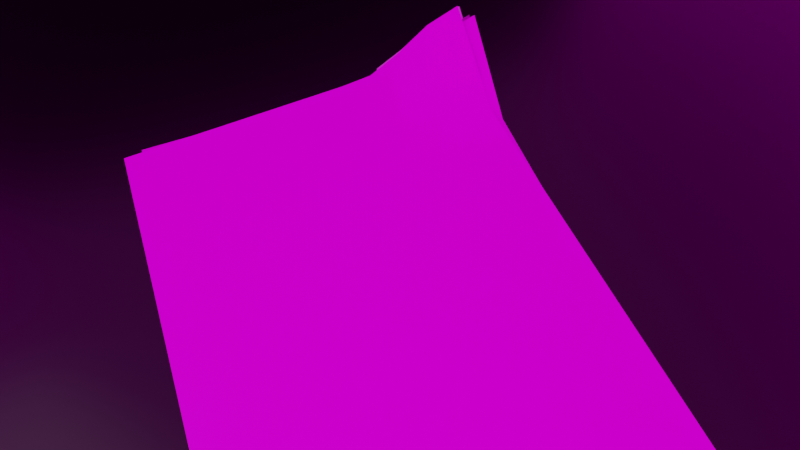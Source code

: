 # Source: untitled.blend  (saved by Blender 2.92.15; exported with 4.5.12 LTS)
import bpy
from mathutils import Matrix  # noqa: F401  (used for matrix-valued properties, if any)

bpy.ops.wm.read_factory_settings(use_empty=True)
scene = bpy.context.scene
scene.name = 'Scene'

# ---- collections
col_collection = bpy.data.collections.new('Collection'); scene.collection.children.link(col_collection)

# ---- images (referenced by path relative to the original .blend; pixels are not part of the script)
import os
ASSET_DIR = os.environ.get("B2B_ASSET_DIR", "")  # directory of the original .blend (textures are referenced by path, not embedded)
HERE = os.path.dirname(os.path.abspath(__file__))  # packed textures are extracted next to this script under _unpacked/

def load_image(name, relpath, width, height, colorspace="sRGB"):
    """Load a texture the original file referenced (path relative to the .blend, or extracted next to this script)."""
    p = next((c for c in (os.path.join(HERE, relpath), os.path.join(ASSET_DIR, relpath)) if relpath and os.path.exists(c)), "")
    if p:
        img = bpy.data.images.load(p, check_existing=True)
        img.name = name
    else:  # same state as the original file: an image datablock whose file is absent (Cycles renders it pink)
        img = bpy.data.images.new(name, width, height)
        img.source = "FILE"
        img.filepath = "//" + (relpath or name)
    img.colorspace_settings.name = colorspace
    return img
img_texture_png = load_image('texture.png', 'texture.png', 1024, 1024, 'sRGB')
img_storage_room_novoselci_16k_hdr = load_image('Storage-Room-Novoselci-16K.hdr', 'Storage-Room-Novoselci-16K.hdr', 1024, 1024, 'Linear Rec.709')

# ---- materials (node trees are filled in below, after node groups)
mat_paper = bpy.data.materials.new('paper')
mat_paper.use_transparent_shadow = False
mat_material_001 = bpy.data.materials.new('Material.001')
mat_material_001.use_backface_culling = True
mat_material_001.use_transparent_shadow = False
mat_material_001.use_raytrace_refraction = True
mat_material_001.use_screen_refraction = True
mat_material_001.thickness_mode = 'SLAB'

# ---- material node trees
mat_paper.use_nodes = True; mat_paper.node_tree.nodes.clear()
_N = mat_paper.node_tree.nodes; _L = mat_paper.node_tree.links
n0 = _N.new('ShaderNodeBsdfPrincipled'); n0.name = 'Principled BSDF'; n0.location = (42, 300)
n0.distribution = 'GGX'
n0.subsurface_method = 'BURLEY'
n0.inputs[2].default_value = 0.3955
n0.inputs[3].default_value = 1.45
n0.inputs[13].default_value = 0.07727
n0.inputs[27].default_value = (0.0, 0.0, 0.0, 1.0)
n0.inputs[28].default_value = 1.0
n1 = _N.new('ShaderNodeOutputMaterial'); n1.name = 'Material Output'; n1.location = (332, 300)
n2 = _N.new('ShaderNodeTexImage'); n2.name = 'Image Texture'; n2.location = (-548, 199)
n2.image = img_texture_png
_L.new(n0.outputs[0], n1.inputs[0])
_L.new(n2.outputs[0], n0.inputs[0])
_L.new(n2.outputs[1], n0.inputs[4])
n1.is_active_output = True
mat_material_001.use_nodes = True; mat_material_001.node_tree.nodes.clear()
_N = mat_material_001.node_tree.nodes; _L = mat_material_001.node_tree.links
n0 = _N.new('ShaderNodeBsdfPrincipled'); n0.name = 'Principled BSDF'; n0.location = (10, 300)
n0.distribution = 'GGX'
n0.subsurface_method = 'BURLEY'
n0.inputs[0].default_value = (0.0, 0.0, 0.0, 1.0)
n0.inputs[2].default_value = 0.2794
n0.inputs[3].default_value = 1.45
n0.inputs[13].default_value = 0.4191
n0.inputs[27].default_value = (0.0, 0.0, 0.0, 1.0)
n0.inputs[28].default_value = 1.0
n1 = _N.new('ShaderNodeOutputMaterial'); n1.name = 'Material Output'; n1.location = (300, 300)
_L.new(n0.outputs[0], n1.inputs[0])
n1.is_active_output = True

# ---- world
world_world = bpy.data.worlds.new('World'); scene.world = world_world
world_world.use_nodes = True; world_world.node_tree.nodes.clear()
_N = world_world.node_tree.nodes; _L = world_world.node_tree.links
n0 = _N.new('ShaderNodeOutputWorld'); n0.name = 'World Output'; n0.location = (300, 300)
n1 = _N.new('ShaderNodeTexEnvironment'); n1.name = 'Environment Texture'; n1.location = (-280, 271)
n1.image = img_storage_room_novoselci_16k_hdr
_L.new(n1.outputs[0], n0.inputs[0])
n0.is_active_output = True
world_world.color = (0.05088, 0.05088, 0.05088)
world_world.use_sun_shadow = False
world_world.sun_shadow_jitter_overblur = 0.0

# ---- cameras
cam_camera = bpy.data.cameras.new('Camera')
cam_camera.clip_end = 100.0
cam_camera.lens = 22.0
cam_camera.ortho_scale = 7.314

# ---- lights
light_area = bpy.data.lights.new('Area', 'AREA')
light_area.transmission_factor = 0.0
light_area.energy = 7.854
light_area.shadow_soft_size = 1.0
light_area.shadow_maximum_resolution = 0.006
light_area.use_absolute_resolution = True
light_area.size = 1.0
light_area.size_y = 1.0
light_area_001 = bpy.data.lights.new('Area.001', 'AREA')
light_area_001.transmission_factor = 0.0
light_area_001.energy = 7.854
light_area_001.shadow_soft_size = 1.0
light_area_001.shadow_maximum_resolution = 0.006
light_area_001.use_absolute_resolution = True
light_area_001.size = 1.0
light_area_001.size_y = 1.0

# ---- meshes
me_plane_002 = bpy.data.meshes.new('Plane.002')
me_plane_002.from_pydata([(-1.0, -1.0, 0.0), (1.0, -1.0, 0.0), (-1.0, 1.0, 0.0), (1.0, 1.0, 0.3253), (-1.0, 0.8182, 0.0), (-1.0, 0.6364, 0.0), (-1.0, 0.4545, 0.0), (-1.0, 0.2727, 0.0), (-1.0, 0.09091, 0.0), (-1.0, -0.09091, 0.0), (-1.0, -0.2727, 0.0), (-1.0, -0.4545, 0.0), (-1.0, -0.6364, 0.0), (-1.0, -0.8182, 0.0), (-0.8182, -1.0, 0.0), (-0.6364, -1.0, 0.0), (-0.4545, -1.0, 0.0), (-0.2727, -1.0, 0.0), (-0.09091, -1.0, 0.0), (0.09091, -1.0, 0.0), (0.2727, -1.0, 0.0), (0.4545, -1.0, 0.0), (0.6364, -1.0, 0.0), (0.8182, -1.0, 0.0), (1.0, -0.8182, 0.0), (1.0, -0.6364, 0.0), (1.0, -0.4545, 0.0), (1.0, -0.2727, 0.0), (1.0, -0.09091, 0.0), (1.0, 0.09091, 0.0), (1.0, 0.2727, 0.0), (1.0, 0.4545, 0.0), (1.0, 0.6364, 1.986e-05), (1.0, 0.8182, 0.1638), (0.8182, 1.0, 0.258), (0.6364, 1.0, 0.1213), (0.4545, 1.0, 0.01325), (0.2727, 1.0, 0.0), (0.09091, 1.0, 0.0), (-0.09091, 1.0, 0.0), (-0.2727, 1.0, 0.0), (-0.4545, 1.0, 0.0), (-0.6364, 1.0, 0.0), (-0.8182, 1.0, 0.0), (-0.8182, -0.8182, 0.0), (-0.8182, -0.6364, 0.0), (-0.8182, -0.4545, 0.0), (-0.8182, -0.2727, 0.0), (-0.8182, -0.09091, 0.0), (-0.8182, 0.09091, 0.0), (-0.8182, 0.2727, 0.0), (-0.8182, 0.4545, 0.0), (-0.8182, 0.6364, 0.0), (-0.8182, 0.8182, 0.0), (-0.6364, -0.8182, 0.0), (-0.6364, -0.6364, 0.0), (-0.6364, -0.4545, 0.0), (-0.6364, -0.2727, 0.0), (-0.6364, -0.09091, 0.0), (-0.6364, 0.09091, 0.0), (-0.6364, 0.2727, 0.0), (-0.6364, 0.4545, 0.0), (-0.6364, 0.6364, 0.0), (-0.6364, 0.8182, 0.0), (-0.4545, -0.8182, 0.0), (-0.4545, -0.6364, 0.0), (-0.4545, -0.4545, 0.0), (-0.4545, -0.2727, 0.0), (-0.4545, -0.09091, 0.0), (-0.4545, 0.09091, 0.0), (-0.4545, 0.2727, 0.0), (-0.4545, 0.4545, 0.0), (-0.4545, 0.6364, 0.0), (-0.4545, 0.8182, 0.0), (-0.2727, -0.8182, 0.0), (-0.2727, -0.6364, 0.0), (-0.2727, -0.4545, 0.0), (-0.2727, -0.2727, 0.0), (-0.2727, -0.09091, 0.0), (-0.2727, 0.09091, 0.0), (-0.2727, 0.2727, 0.0), (-0.2727, 0.4545, 0.0), (-0.2727, 0.6364, 0.0), (-0.2727, 0.8182, 0.0), (-0.09091, -0.8182, 0.0), (-0.09091, -0.6364, 0.0), (-0.09091, -0.4545, 0.0), (-0.09091, -0.2727, 0.0), (-0.09091, -0.09091, 0.0), (-0.09091, 0.09091, 0.0), (-0.09091, 0.2727, 0.0), (-0.09091, 0.4545, 0.0), (-0.09091, 0.6364, 0.0), (-0.09091, 0.8182, 0.0), (0.09091, -0.8182, 0.0), (0.09091, -0.6364, 0.0), (0.09091, -0.4545, 0.0), (0.09091, -0.2727, 0.0), (0.09091, -0.09091, 0.0), (0.09091, 0.09091, 0.0), (0.09091, 0.2727, 0.0), (0.09091, 0.4545, 0.0), (0.09091, 0.6364, 0.0), (0.09091, 0.8182, 0.0), (0.2727, -0.8182, 0.0), (0.2727, -0.6364, 0.0), (0.2727, -0.4545, 0.0), (0.2727, -0.2727, 0.0), (0.2727, -0.09091, 0.0), (0.2727, 0.09091, 0.0), (0.2727, 0.2727, 0.0), (0.2727, 0.4545, 0.0), (0.2727, 0.6364, 0.0), (0.2727, 0.8182, 0.0), (0.4545, -0.8182, 0.0), (0.4545, -0.6364, 0.0), (0.4545, -0.4545, 0.0), (0.4545, -0.2727, 0.0), (0.4545, -0.09091, 0.0), (0.4545, 0.09091, 0.0), (0.4545, 0.2727, 0.0), (0.4545, 0.4545, 0.0), (0.4545, 0.6364, 0.0), (0.4545, 0.8182, 0.0), (0.6364, -0.8182, 0.0), (0.6364, -0.6364, 0.0), (0.6364, -0.4545, 0.0), (0.6364, -0.2727, 0.0), (0.6364, -0.09091, 0.0), (0.6364, 0.09091, 0.0), (0.6364, 0.2727, 0.0), (0.6364, 0.4545, 0.0), (0.6364, 0.6364, 0.0), (0.6364, 0.8182, 0.04421), (0.8182, -0.8182, 0.0), (0.8182, -0.6364, 0.0), (0.8182, -0.4545, 0.0), (0.8182, -0.2727, 0.0), (0.8182, -0.09091, 0.0), (0.8182, 0.09091, 0.0), (0.8182, 0.2727, 0.0), (0.8182, 0.4545, 0.0), (0.8182, 0.6364, 0.0), (0.8182, 0.8182, 0.1252)], [], [(143, 33, 3, 34), (4, 53, 43, 2), (53, 63, 42, 43), (63, 73, 41, 42), (73, 83, 40, 41), (83, 93, 39, 40), (93, 103, 38, 39), (103, 113, 37, 38), (113, 123, 36, 37), (123, 133, 35, 36), (133, 143, 34, 35), (0, 14, 44, 13), (13, 44, 45, 12), (12, 45, 46, 11), (11, 46, 47, 10), (10, 47, 48, 9), (9, 48, 49, 8), (8, 49, 50, 7), (7, 50, 51, 6), (6, 51, 52, 5), (5, 52, 53, 4), (14, 15, 54, 44), (44, 54, 55, 45), (45, 55, 56, 46), (46, 56, 57, 47), (47, 57, 58, 48), (48, 58, 59, 49), (49, 59, 60, 50), (50, 60, 61, 51), (51, 61, 62, 52), (52, 62, 63, 53), (15, 16, 64, 54), (54, 64, 65, 55), (55, 65, 66, 56), (56, 66, 67, 57), (57, 67, 68, 58), (58, 68, 69, 59), (59, 69, 70, 60), (60, 70, 71, 61), (61, 71, 72, 62), (62, 72, 73, 63), (16, 17, 74, 64), (64, 74, 75, 65), (65, 75, 76, 66), (66, 76, 77, 67), (67, 77, 78, 68), (68, 78, 79, 69), (69, 79, 80, 70), (70, 80, 81, 71), (71, 81, 82, 72), (72, 82, 83, 73), (17, 18, 84, 74), (74, 84, 85, 75), (75, 85, 86, 76), (76, 86, 87, 77), (77, 87, 88, 78), (78, 88, 89, 79), (79, 89, 90, 80), (80, 90, 91, 81), (81, 91, 92, 82), (82, 92, 93, 83), (18, 19, 94, 84), (84, 94, 95, 85), (85, 95, 96, 86), (86, 96, 97, 87), (87, 97, 98, 88), (88, 98, 99, 89), (89, 99, 100, 90), (90, 100, 101, 91), (91, 101, 102, 92), (92, 102, 103, 93), (19, 20, 104, 94), (94, 104, 105, 95), (95, 105, 106, 96), (96, 106, 107, 97), (97, 107, 108, 98), (98, 108, 109, 99), (99, 109, 110, 100), (100, 110, 111, 101), (101, 111, 112, 102), (102, 112, 113, 103), (20, 21, 114, 104), (104, 114, 115, 105), (105, 115, 116, 106), (106, 116, 117, 107), (107, 117, 118, 108), (108, 118, 119, 109), (109, 119, 120, 110), (110, 120, 121, 111), (111, 121, 122, 112), (112, 122, 123, 113), (21, 22, 124, 114), (114, 124, 125, 115), (115, 125, 126, 116), (116, 126, 127, 117), (117, 127, 128, 118), (118, 128, 129, 119), (119, 129, 130, 120), (120, 130, 131, 121), (121, 131, 132, 122), (122, 132, 133, 123), (22, 23, 134, 124), (124, 134, 135, 125), (125, 135, 136, 126), (126, 136, 137, 127), (127, 137, 138, 128), (128, 138, 139, 129), (129, 139, 140, 130), (130, 140, 141, 131), (131, 141, 142, 132), (132, 142, 143, 133), (23, 1, 24, 134), (134, 24, 25, 135), (135, 25, 26, 136), (136, 26, 27, 137), (137, 27, 28, 138), (138, 28, 29, 139), (139, 29, 30, 140), (140, 30, 31, 141), (141, 31, 32, 142), (142, 32, 33, 143)])
me_plane_002.polygons.foreach_set('use_smooth', [True] * 121)
_uv = me_plane_002.uv_layers.new(name='UVMap')
_uv.uv.foreach_set('vector', [0.8994, 0.901, 0.9903, 0.9017, 0.9906, 0.9942, 0.8996, 0.9932, -0.007524, 0.8969, 0.08309, 0.8972, 0.08247, 0.988, -0.008143, 0.9877, 0.08309, 0.8972, 0.1737, 0.8975, 0.1731, 0.9883, 0.08247, 0.988, 0.1737, 0.8975, 0.2643, 0.8977, 0.2637, 0.9886, 0.1731, 0.9883, 0.2643, 0.8977, 0.3549, 0.898, 0.3543, 0.9889, 0.2637, 0.9886, 0.3549, 0.898, 0.4456, 0.8983, 0.4449, 0.9892, 0.3543, 0.9889, 0.4456, 0.8983, 0.5362, 0.8986, 0.5356, 0.9894, 0.4449, 0.9892, 0.5362, 0.8986, 0.6268, 0.8989, 0.6262, 0.9897, 0.5356, 0.9894, 0.6268, 0.8989, 0.7174, 0.8992, 0.7169, 0.9902, 0.6262, 0.9897, 0.7174, 0.8992, 0.8083, 0.8999, 0.8082, 0.9916, 0.7169, 0.9902, 0.8083, 0.8999, 0.8994, 0.901, 0.8996, 0.9932, 0.8082, 0.9916, -0.001338, -0.01159, 0.08928, -0.01131, 0.08866, 0.07954, -0.001957, 0.07926, -0.001957, 0.07926, 0.08866, 0.07954, 0.08804, 0.1704, -0.002576, 0.1701, -0.002576, 0.1701, 0.08804, 0.1704, 0.08742, 0.2612, -0.003194, 0.261, -0.003194, 0.261, 0.08742, 0.2612, 0.0868, 0.3521, -0.003813, 0.3518, -0.003813, 0.3518, 0.0868, 0.3521, 0.08619, 0.4429, -0.004431, 0.4426, -0.004431, 0.4426, 0.08619, 0.4429, 0.08557, 0.5338, -0.00505, 0.5335, -0.00505, 0.5335, 0.08557, 0.5338, 0.08495, 0.6246, -0.005669, 0.6243, -0.005669, 0.6243, 0.08495, 0.6246, 0.08433, 0.7155, -0.006287, 0.7152, -0.006287, 0.7152, 0.08433, 0.7155, 0.08371, 0.8063, -0.006906, 0.806, -0.006906, 0.806, 0.08371, 0.8063, 0.08309, 0.8972, -0.007524, 0.8969, 0.08928, -0.01131, 0.1799, -0.01102, 0.1793, 0.07983, 0.08866, 0.07954, 0.08866, 0.07954, 0.1793, 0.07983, 0.1787, 0.1707, 0.08804, 0.1704, 0.08804, 0.1704, 0.1787, 0.1707, 0.178, 0.2615, 0.08742, 0.2612, 0.08742, 0.2612, 0.178, 0.2615, 0.1774, 0.3524, 0.0868, 0.3521, 0.0868, 0.3521, 0.1774, 0.3524, 0.1768, 0.4432, 0.08619, 0.4429, 0.08619, 0.4429, 0.1768, 0.4432, 0.1762, 0.5341, 0.08557, 0.5338, 0.08557, 0.5338, 0.1762, 0.5341, 0.1756, 0.6249, 0.08495, 0.6246, 0.08495, 0.6246, 0.1756, 0.6249, 0.1749, 0.7158, 0.08433, 0.7155, 0.08433, 0.7155, 0.1749, 0.7158, 0.1743, 0.8066, 0.08371, 0.8063, 0.08371, 0.8063, 0.1743, 0.8066, 0.1737, 0.8975, 0.08309, 0.8972, 0.1799, -0.01102, 0.2705, -0.01074, 0.2699, 0.08011, 0.1793, 0.07983, 0.1793, 0.07983, 0.2699, 0.08011, 0.2693, 0.171, 0.1787, 0.1707, 0.1787, 0.1707, 0.2693, 0.171, 0.2687, 0.2618, 0.178, 0.2615, 0.178, 0.2615, 0.2687, 0.2618, 0.268, 0.3527, 0.1774, 0.3524, 0.1774, 0.3524, 0.268, 0.3527, 0.2674, 0.4435, 0.1768, 0.4432, 0.1768, 0.4432, 0.2674, 0.4435, 0.2668, 0.5344, 0.1762, 0.5341, 0.1762, 0.5341, 0.2668, 0.5344, 0.2662, 0.6252, 0.1756, 0.6249, 0.1756, 0.6249, 0.2662, 0.6252, 0.2656, 0.716, 0.1749, 0.7158, 0.1749, 0.7158, 0.2656, 0.716, 0.2649, 0.8069, 0.1743, 0.8066, 0.1743, 0.8066, 0.2649, 0.8069, 0.2643, 0.8977, 0.1737, 0.8975, 0.2705, -0.01074, 0.3611, -0.01045, 0.3605, 0.0804, 0.2699, 0.08011, 0.2699, 0.08011, 0.3605, 0.0804, 0.3599, 0.1712, 0.2693, 0.171, 0.2693, 0.171, 0.3599, 0.1712, 0.3593, 0.2621, 0.2687, 0.2618, 0.2687, 0.2618, 0.3593, 0.2621, 0.3587, 0.3529, 0.268, 0.3527, 0.268, 0.3527, 0.3587, 0.3529, 0.358, 0.4438, 0.2674, 0.4435, 0.2674, 0.4435, 0.358, 0.4438, 0.3574, 0.5346, 0.2668, 0.5344, 0.2668, 0.5344, 0.3574, 0.5346, 0.3568, 0.6255, 0.2662, 0.6252, 0.2662, 0.6252, 0.3568, 0.6255, 0.3562, 0.7163, 0.2656, 0.716, 0.2656, 0.716, 0.3562, 0.7163, 0.3556, 0.8072, 0.2649, 0.8069, 0.2649, 0.8069, 0.3556, 0.8072, 0.3549, 0.898, 0.2643, 0.8977, 0.3611, -0.01045, 0.4517, -0.01017, 0.4511, 0.08068, 0.3605, 0.0804, 0.3605, 0.0804, 0.4511, 0.08068, 0.4505, 0.1715, 0.3599, 0.1712, 0.3599, 0.1712, 0.4505, 0.1715, 0.4499, 0.2624, 0.3593, 0.2621, 0.3593, 0.2621, 0.4499, 0.2624, 0.4493, 0.3532, 0.3587, 0.3529, 0.3587, 0.3529, 0.4493, 0.3532, 0.4487, 0.4441, 0.358, 0.4438, 0.358, 0.4438, 0.4487, 0.4441, 0.448, 0.5349, 0.3574, 0.5346, 0.3574, 0.5346, 0.448, 0.5349, 0.4474, 0.6258, 0.3568, 0.6255, 0.3568, 0.6255, 0.4474, 0.6258, 0.4468, 0.7166, 0.3562, 0.7163, 0.3562, 0.7163, 0.4468, 0.7166, 0.4462, 0.8075, 0.3556, 0.8072, 0.3556, 0.8072, 0.4462, 0.8075, 0.4456, 0.8983, 0.3549, 0.898, 0.4517, -0.01017, 0.5424, -0.009882, 0.5417, 0.08097, 0.4511, 0.08068, 0.4511, 0.08068, 0.5417, 0.08097, 0.5411, 0.1718, 0.4505, 0.1715, 0.4505, 0.1715, 0.5411, 0.1718, 0.5405, 0.2627, 0.4499, 0.2624, 0.4499, 0.2624, 0.5405, 0.2627, 0.5399, 0.3535, 0.4493, 0.3532, 0.4493, 0.3532, 0.5399, 0.3535, 0.5393, 0.4444, 0.4487, 0.4441, 0.4487, 0.4441, 0.5393, 0.4444, 0.5387, 0.5352, 0.448, 0.5349, 0.448, 0.5349, 0.5387, 0.5352, 0.538, 0.6261, 0.4474, 0.6258, 0.4474, 0.6258, 0.538, 0.6261, 0.5374, 0.7169, 0.4468, 0.7166, 0.4468, 0.7166, 0.5374, 0.7169, 0.5368, 0.8078, 0.4462, 0.8075, 0.4462, 0.8075, 0.5368, 0.8078, 0.5362, 0.8986, 0.4456, 0.8983, 0.5424, -0.009882, 0.633, -0.009597, 0.6324, 0.08125, 0.5417, 0.08097, 0.5417, 0.08097, 0.6324, 0.08125, 0.6317, 0.1721, 0.5411, 0.1718, 0.5411, 0.1718, 0.6317, 0.1721, 0.6311, 0.2629, 0.5405, 0.2627, 0.5405, 0.2627, 0.6311, 0.2629, 0.6305, 0.3538, 0.5399, 0.3535, 0.5399, 0.3535, 0.6305, 0.3538, 0.6299, 0.4446, 0.5393, 0.4444, 0.5393, 0.4444, 0.6299, 0.4446, 0.6293, 0.5355, 0.5387, 0.5352, 0.5387, 0.5352, 0.6293, 0.5355, 0.6287, 0.6263, 0.538, 0.6261, 0.538, 0.6261, 0.6287, 0.6263, 0.628, 0.7172, 0.5374, 0.7169, 0.5374, 0.7169, 0.628, 0.7172, 0.6274, 0.808, 0.5368, 0.8078, 0.5368, 0.8078, 0.6274, 0.808, 0.6268, 0.8989, 0.5362, 0.8986, 0.633, -0.009597, 0.7236, -0.009312, 0.723, 0.08154, 0.6324, 0.08125, 0.6324, 0.08125, 0.723, 0.08154, 0.7224, 0.1724, 0.6317, 0.1721, 0.6317, 0.1721, 0.7224, 0.1724, 0.7217, 0.2632, 0.6311, 0.2629, 0.6311, 0.2629, 0.7217, 0.2632, 0.7211, 0.3541, 0.6305, 0.3538, 0.6305, 0.3538, 0.7211, 0.3541, 0.7205, 0.4449, 0.6299, 0.4446, 0.6299, 0.4446, 0.7205, 0.4449, 0.7199, 0.5358, 0.6293, 0.5355, 0.6293, 0.5355, 0.7199, 0.5358, 0.7193, 0.6266, 0.6287, 0.6263, 0.6287, 0.6263, 0.7193, 0.6266, 0.7186, 0.7175, 0.628, 0.7172, 0.628, 0.7172, 0.7186, 0.7175, 0.718, 0.8083, 0.6274, 0.808, 0.6274, 0.808, 0.718, 0.8083, 0.7174, 0.8992, 0.6268, 0.8989, 0.7236, -0.009312, 0.8142, -0.009027, 0.8136, 0.08182, 0.723, 0.08154, 0.723, 0.08154, 0.8136, 0.08182, 0.813, 0.1727, 0.7224, 0.1724, 0.7224, 0.1724, 0.813, 0.1727, 0.8124, 0.2635, 0.7217, 0.2632, 0.7217, 0.2632, 0.8124, 0.2635, 0.8117, 0.3544, 0.7211, 0.3541, 0.7211, 0.3541, 0.8117, 0.3544, 0.8111, 0.4452, 0.7205, 0.4449, 0.7205, 0.4449, 0.8111, 0.4452, 0.8105, 0.5361, 0.7199, 0.5358, 0.7199, 0.5358, 0.8105, 0.5361, 0.8099, 0.6269, 0.7193, 0.6266, 0.7193, 0.6266, 0.8099, 0.6269, 0.8093, 0.7178, 0.7186, 0.7175, 0.7186, 0.7175, 0.8093, 0.7178, 0.8086, 0.8086, 0.718, 0.8083, 0.718, 0.8083, 0.8086, 0.8086, 0.8083, 0.8999, 0.7174, 0.8992, 0.8142, -0.009027, 0.9048, -0.008742, 0.9042, 0.08211, 0.8136, 0.08182, 0.8136, 0.08182, 0.9042, 0.08211, 0.9036, 0.173, 0.813, 0.1727, 0.813, 0.1727, 0.9036, 0.173, 0.903, 0.2638, 0.8124, 0.2635, 0.8124, 0.2635, 0.903, 0.2638, 0.9024, 0.3547, 0.8117, 0.3544, 0.8117, 0.3544, 0.9024, 0.3547, 0.9017, 0.4455, 0.8111, 0.4452, 0.8111, 0.4452, 0.9017, 0.4455, 0.9011, 0.5363, 0.8105, 0.5361, 0.8105, 0.5361, 0.9011, 0.5363, 0.9005, 0.6272, 0.8099, 0.6269, 0.8099, 0.6269, 0.9005, 0.6272, 0.8999, 0.718, 0.8093, 0.7178, 0.8093, 0.7178, 0.8999, 0.718, 0.8993, 0.8089, 0.8086, 0.8086, 0.8086, 0.8086, 0.8993, 0.8089, 0.8994, 0.901, 0.8083, 0.8999, 0.9048, -0.008742, 0.9954, -0.008457, 0.9948, 0.08239, 0.9042, 0.08211, 0.9042, 0.08211, 0.9948, 0.08239, 0.9942, 0.1732, 0.9036, 0.173, 0.9036, 0.173, 0.9942, 0.1732, 0.9936, 0.2641, 0.903, 0.2638, 0.903, 0.2638, 0.9936, 0.2641, 0.993, 0.3549, 0.9024, 0.3547, 0.9024, 0.3547, 0.993, 0.3549, 0.9924, 0.4458, 0.9017, 0.4455, 0.9017, 0.4455, 0.9924, 0.4458, 0.9917, 0.5366, 0.9011, 0.5363, 0.9011, 0.5363, 0.9917, 0.5366, 0.9911, 0.6275, 0.9005, 0.6272, 0.9005, 0.6272, 0.9911, 0.6275, 0.9905, 0.7183, 0.8999, 0.718, 0.8999, 0.718, 0.9905, 0.7183, 0.9899, 0.8092, 0.8993, 0.8089, 0.8993, 0.8089, 0.9899, 0.8092, 0.9903, 0.9017, 0.8994, 0.901])
me_plane_002.materials.append(mat_paper)
me_plane_002.use_remesh_fix_poles = True
me_plane_002.use_remesh_preserve_attributes = False
me_plane_002.use_mirror_vertex_groups = False
me_plane_002.update()
me_plane_003 = bpy.data.meshes.new('Plane.003')
me_plane_003.from_pydata([(-1.0, -1.0, 0.0), (1.0, -1.0, 0.0), (-1.0, 1.0, 0.0), (1.0, 1.0, 0.3253), (-1.0, 0.8182, 0.0), (-1.0, 0.6364, 0.0), (-1.0, 0.4545, 0.0), (-1.0, 0.2727, 0.0), (-1.0, 0.09091, 0.0), (-1.0, -0.09091, 0.0), (-1.0, -0.2727, 0.0), (-1.0, -0.4545, 0.0), (-1.0, -0.6364, 0.0), (-1.0, -0.8182, 0.0), (-0.8182, -1.0, 0.0), (-0.6364, -1.0, 0.0), (-0.4545, -1.0, 0.0), (-0.2727, -1.0, 0.0), (-0.09091, -1.0, 0.0), (0.09091, -1.0, 0.0), (0.2727, -1.0, 0.0), (0.4545, -1.0, 0.0), (0.6364, -1.0, 0.0), (0.8182, -1.0, 0.0), (1.0, -0.8182, 0.0), (1.0, -0.6364, 0.0), (1.0, -0.4545, 0.0), (1.0, -0.2727, 0.0), (1.0, -0.09091, 0.0), (1.0, 0.09091, 0.0), (1.0, 0.2727, 0.0), (1.0, 0.4545, 0.0), (1.0, 0.6364, 1.986e-05), (1.0, 0.8182, 0.1638), (0.8182, 1.0, 0.258), (0.6364, 1.0, 0.1213), (0.4545, 1.0, 0.01325), (0.2727, 1.0, 0.0), (0.09091, 1.0, 0.0), (-0.09091, 1.0, 0.0), (-0.2727, 1.0, 0.0), (-0.4545, 1.0, 0.0), (-0.6364, 1.0, 0.0), (-0.8182, 1.0, 0.0), (-0.8182, -0.8182, 0.0), (-0.8182, -0.6364, 0.0), (-0.8182, -0.4545, 0.0), (-0.8182, -0.2727, 0.0), (-0.8182, -0.09091, 0.0), (-0.8182, 0.09091, 0.0), (-0.8182, 0.2727, 0.0), (-0.8182, 0.4545, 0.0), (-0.8182, 0.6364, 0.0), (-0.8182, 0.8182, 0.0), (-0.6364, -0.8182, 0.0), (-0.6364, -0.6364, 0.0), (-0.6364, -0.4545, 0.0), (-0.6364, -0.2727, 0.0), (-0.6364, -0.09091, 0.0), (-0.6364, 0.09091, 0.0), (-0.6364, 0.2727, 0.0), (-0.6364, 0.4545, 0.0), (-0.6364, 0.6364, 0.0), (-0.6364, 0.8182, 0.0), (-0.4545, -0.8182, 0.0), (-0.4545, -0.6364, 0.0), (-0.4545, -0.4545, 0.0), (-0.4545, -0.2727, 0.0), (-0.4545, -0.09091, 0.0), (-0.4545, 0.09091, 0.0), (-0.4545, 0.2727, 0.0), (-0.4545, 0.4545, 0.0), (-0.4545, 0.6364, 0.0), (-0.4545, 0.8182, 0.0), (-0.2727, -0.8182, 0.0), (-0.2727, -0.6364, 0.0), (-0.2727, -0.4545, 0.0), (-0.2727, -0.2727, 0.0), (-0.2727, -0.09091, 0.0), (-0.2727, 0.09091, 0.0), (-0.2727, 0.2727, 0.0), (-0.2727, 0.4545, 0.0), (-0.2727, 0.6364, 0.0), (-0.2727, 0.8182, 0.0), (-0.09091, -0.8182, 0.0), (-0.09091, -0.6364, 0.0), (-0.09091, -0.4545, 0.0), (-0.09091, -0.2727, 0.0), (-0.09091, -0.09091, 0.0), (-0.09091, 0.09091, 0.0), (-0.09091, 0.2727, 0.0), (-0.09091, 0.4545, 0.0), (-0.09091, 0.6364, 0.0), (-0.09091, 0.8182, 0.0), (0.09091, -0.8182, 0.0), (0.09091, -0.6364, 0.0), (0.09091, -0.4545, 0.0), (0.09091, -0.2727, 0.0), (0.09091, -0.09091, 0.0), (0.09091, 0.09091, 0.0), (0.09091, 0.2727, 0.0), (0.09091, 0.4545, 0.0), (0.09091, 0.6364, 0.0), (0.09091, 0.8182, 0.0), (0.2727, -0.8182, 0.0), (0.2727, -0.6364, 0.0), (0.2727, -0.4545, 0.0), (0.2727, -0.2727, 0.0), (0.2727, -0.09091, 0.0), (0.2727, 0.09091, 0.0), (0.2727, 0.2727, 0.0), (0.2727, 0.4545, 0.0), (0.2727, 0.6364, 0.0), (0.2727, 0.8182, 0.0), (0.4545, -0.8182, 0.0), (0.4545, -0.6364, 0.0), (0.4545, -0.4545, 0.0), (0.4545, -0.2727, 0.0), (0.4545, -0.09091, 0.0), (0.4545, 0.09091, 0.0), (0.4545, 0.2727, 0.0), (0.4545, 0.4545, 0.0), (0.4545, 0.6364, 0.0), (0.4545, 0.8182, 0.0), (0.6364, -0.8182, 0.0), (0.6364, -0.6364, 0.0), (0.6364, -0.4545, 0.0), (0.6364, -0.2727, 0.0), (0.6364, -0.09091, 0.0), (0.6364, 0.09091, 0.0), (0.6364, 0.2727, 0.0), (0.6364, 0.4545, 0.0), (0.6364, 0.6364, 0.0), (0.6364, 0.8182, 0.04421), (0.8182, -0.8182, 0.0), (0.8182, -0.6364, 0.0), (0.8182, -0.4545, 0.0), (0.8182, -0.2727, 0.0), (0.8182, -0.09091, 0.0), (0.8182, 0.09091, 0.0), (0.8182, 0.2727, 0.0), (0.8182, 0.4545, 0.0), (0.8182, 0.6364, 0.0), (0.8182, 0.8182, 0.1252)], [], [(143, 33, 3, 34), (4, 53, 43, 2), (53, 63, 42, 43), (63, 73, 41, 42), (73, 83, 40, 41), (83, 93, 39, 40), (93, 103, 38, 39), (103, 113, 37, 38), (113, 123, 36, 37), (123, 133, 35, 36), (133, 143, 34, 35), (0, 14, 44, 13), (13, 44, 45, 12), (12, 45, 46, 11), (11, 46, 47, 10), (10, 47, 48, 9), (9, 48, 49, 8), (8, 49, 50, 7), (7, 50, 51, 6), (6, 51, 52, 5), (5, 52, 53, 4), (14, 15, 54, 44), (44, 54, 55, 45), (45, 55, 56, 46), (46, 56, 57, 47), (47, 57, 58, 48), (48, 58, 59, 49), (49, 59, 60, 50), (50, 60, 61, 51), (51, 61, 62, 52), (52, 62, 63, 53), (15, 16, 64, 54), (54, 64, 65, 55), (55, 65, 66, 56), (56, 66, 67, 57), (57, 67, 68, 58), (58, 68, 69, 59), (59, 69, 70, 60), (60, 70, 71, 61), (61, 71, 72, 62), (62, 72, 73, 63), (16, 17, 74, 64), (64, 74, 75, 65), (65, 75, 76, 66), (66, 76, 77, 67), (67, 77, 78, 68), (68, 78, 79, 69), (69, 79, 80, 70), (70, 80, 81, 71), (71, 81, 82, 72), (72, 82, 83, 73), (17, 18, 84, 74), (74, 84, 85, 75), (75, 85, 86, 76), (76, 86, 87, 77), (77, 87, 88, 78), (78, 88, 89, 79), (79, 89, 90, 80), (80, 90, 91, 81), (81, 91, 92, 82), (82, 92, 93, 83), (18, 19, 94, 84), (84, 94, 95, 85), (85, 95, 96, 86), (86, 96, 97, 87), (87, 97, 98, 88), (88, 98, 99, 89), (89, 99, 100, 90), (90, 100, 101, 91), (91, 101, 102, 92), (92, 102, 103, 93), (19, 20, 104, 94), (94, 104, 105, 95), (95, 105, 106, 96), (96, 106, 107, 97), (97, 107, 108, 98), (98, 108, 109, 99), (99, 109, 110, 100), (100, 110, 111, 101), (101, 111, 112, 102), (102, 112, 113, 103), (20, 21, 114, 104), (104, 114, 115, 105), (105, 115, 116, 106), (106, 116, 117, 107), (107, 117, 118, 108), (108, 118, 119, 109), (109, 119, 120, 110), (110, 120, 121, 111), (111, 121, 122, 112), (112, 122, 123, 113), (21, 22, 124, 114), (114, 124, 125, 115), (115, 125, 126, 116), (116, 126, 127, 117), (117, 127, 128, 118), (118, 128, 129, 119), (119, 129, 130, 120), (120, 130, 131, 121), (121, 131, 132, 122), (122, 132, 133, 123), (22, 23, 134, 124), (124, 134, 135, 125), (125, 135, 136, 126), (126, 136, 137, 127), (127, 137, 138, 128), (128, 138, 139, 129), (129, 139, 140, 130), (130, 140, 141, 131), (131, 141, 142, 132), (132, 142, 143, 133), (23, 1, 24, 134), (134, 24, 25, 135), (135, 25, 26, 136), (136, 26, 27, 137), (137, 27, 28, 138), (138, 28, 29, 139), (139, 29, 30, 140), (140, 30, 31, 141), (141, 31, 32, 142), (142, 32, 33, 143)])
me_plane_003.polygons.foreach_set('use_smooth', [True] * 121)
_uv = me_plane_003.uv_layers.new(name='UVMap')
_uv.uv.foreach_set('vector', [0.9091, 0.9091, 1.0, 0.9091, 1.0, 1.0, 0.9091, 1.0, 0.0, 0.9091, 0.09091, 0.9091, 0.09091, 1.0, 0.0, 1.0, 0.09091, 0.9091, 0.1818, 0.9091, 0.1818, 1.0, 0.09091, 1.0, 0.1818, 0.9091, 0.2727, 0.9091, 0.2727, 1.0, 0.1818, 1.0, 0.2727, 0.9091, 0.3636, 0.9091, 0.3636, 1.0, 0.2727, 1.0, 0.3636, 0.9091, 0.4545, 0.9091, 0.4545, 1.0, 0.3636, 1.0, 0.4545, 0.9091, 0.5455, 0.9091, 0.5455, 1.0, 0.4545, 1.0, 0.5455, 0.9091, 0.6364, 0.9091, 0.6364, 1.0, 0.5455, 1.0, 0.6364, 0.9091, 0.7273, 0.9091, 0.7273, 1.0, 0.6364, 1.0, 0.7273, 0.9091, 0.8182, 0.9091, 0.8182, 1.0, 0.7273, 1.0, 0.8182, 0.9091, 0.9091, 0.9091, 0.9091, 1.0, 0.8182, 1.0, 0.0, 0.0, 0.09091, 0.0, 0.09091, 0.09091, 0.0, 0.09091, 0.0, 0.09091, 0.09091, 0.09091, 0.09091, 0.1818, 0.0, 0.1818, 0.0, 0.1818, 0.09091, 0.1818, 0.09091, 0.2727, 0.0, 0.2727, 0.0, 0.2727, 0.09091, 0.2727, 0.09091, 0.3636, 0.0, 0.3636, 0.0, 0.3636, 0.09091, 0.3636, 0.09091, 0.4545, 0.0, 0.4545, 0.0, 0.4545, 0.09091, 0.4545, 0.09091, 0.5455, 0.0, 0.5455, 0.0, 0.5455, 0.09091, 0.5455, 0.09091, 0.6364, 0.0, 0.6364, 0.0, 0.6364, 0.09091, 0.6364, 0.09091, 0.7273, 0.0, 0.7273, 0.0, 0.7273, 0.09091, 0.7273, 0.09091, 0.8182, 0.0, 0.8182, 0.0, 0.8182, 0.09091, 0.8182, 0.09091, 0.9091, 0.0, 0.9091, 0.09091, 0.0, 0.1818, 0.0, 0.1818, 0.09091, 0.09091, 0.09091, 0.09091, 0.09091, 0.1818, 0.09091, 0.1818, 0.1818, 0.09091, 0.1818, 0.09091, 0.1818, 0.1818, 0.1818, 0.1818, 0.2727, 0.09091, 0.2727, 0.09091, 0.2727, 0.1818, 0.2727, 0.1818, 0.3636, 0.09091, 0.3636, 0.09091, 0.3636, 0.1818, 0.3636, 0.1818, 0.4545, 0.09091, 0.4545, 0.09091, 0.4545, 0.1818, 0.4545, 0.1818, 0.5455, 0.09091, 0.5455, 0.09091, 0.5455, 0.1818, 0.5455, 0.1818, 0.6364, 0.09091, 0.6364, 0.09091, 0.6364, 0.1818, 0.6364, 0.1818, 0.7273, 0.09091, 0.7273, 0.09091, 0.7273, 0.1818, 0.7273, 0.1818, 0.8182, 0.09091, 0.8182, 0.09091, 0.8182, 0.1818, 0.8182, 0.1818, 0.9091, 0.09091, 0.9091, 0.1818, 0.0, 0.2727, 0.0, 0.2727, 0.09091, 0.1818, 0.09091, 0.1818, 0.09091, 0.2727, 0.09091, 0.2727, 0.1818, 0.1818, 0.1818, 0.1818, 0.1818, 0.2727, 0.1818, 0.2727, 0.2727, 0.1818, 0.2727, 0.1818, 0.2727, 0.2727, 0.2727, 0.2727, 0.3636, 0.1818, 0.3636, 0.1818, 0.3636, 0.2727, 0.3636, 0.2727, 0.4545, 0.1818, 0.4545, 0.1818, 0.4545, 0.2727, 0.4545, 0.2727, 0.5455, 0.1818, 0.5455, 0.1818, 0.5455, 0.2727, 0.5455, 0.2727, 0.6364, 0.1818, 0.6364, 0.1818, 0.6364, 0.2727, 0.6364, 0.2727, 0.7273, 0.1818, 0.7273, 0.1818, 0.7273, 0.2727, 0.7273, 0.2727, 0.8182, 0.1818, 0.8182, 0.1818, 0.8182, 0.2727, 0.8182, 0.2727, 0.9091, 0.1818, 0.9091, 0.2727, 0.0, 0.3636, 0.0, 0.3636, 0.09091, 0.2727, 0.09091, 0.2727, 0.09091, 0.3636, 0.09091, 0.3636, 0.1818, 0.2727, 0.1818, 0.2727, 0.1818, 0.3636, 0.1818, 0.3636, 0.2727, 0.2727, 0.2727, 0.2727, 0.2727, 0.3636, 0.2727, 0.3636, 0.3636, 0.2727, 0.3636, 0.2727, 0.3636, 0.3636, 0.3636, 0.3636, 0.4545, 0.2727, 0.4545, 0.2727, 0.4545, 0.3636, 0.4545, 0.3636, 0.5455, 0.2727, 0.5455, 0.2727, 0.5455, 0.3636, 0.5455, 0.3636, 0.6364, 0.2727, 0.6364, 0.2727, 0.6364, 0.3636, 0.6364, 0.3636, 0.7273, 0.2727, 0.7273, 0.2727, 0.7273, 0.3636, 0.7273, 0.3636, 0.8182, 0.2727, 0.8182, 0.2727, 0.8182, 0.3636, 0.8182, 0.3636, 0.9091, 0.2727, 0.9091, 0.3636, 0.0, 0.4545, 0.0, 0.4545, 0.09091, 0.3636, 0.09091, 0.3636, 0.09091, 0.4545, 0.09091, 0.4545, 0.1818, 0.3636, 0.1818, 0.3636, 0.1818, 0.4545, 0.1818, 0.4545, 0.2727, 0.3636, 0.2727, 0.3636, 0.2727, 0.4545, 0.2727, 0.4545, 0.3636, 0.3636, 0.3636, 0.3636, 0.3636, 0.4545, 0.3636, 0.4545, 0.4545, 0.3636, 0.4545, 0.3636, 0.4545, 0.4545, 0.4545, 0.4545, 0.5455, 0.3636, 0.5455, 0.3636, 0.5455, 0.4545, 0.5455, 0.4545, 0.6364, 0.3636, 0.6364, 0.3636, 0.6364, 0.4545, 0.6364, 0.4545, 0.7273, 0.3636, 0.7273, 0.3636, 0.7273, 0.4545, 0.7273, 0.4545, 0.8182, 0.3636, 0.8182, 0.3636, 0.8182, 0.4545, 0.8182, 0.4545, 0.9091, 0.3636, 0.9091, 0.4545, 0.0, 0.5455, 0.0, 0.5455, 0.09091, 0.4545, 0.09091, 0.4545, 0.09091, 0.5455, 0.09091, 0.5455, 0.1818, 0.4545, 0.1818, 0.4545, 0.1818, 0.5455, 0.1818, 0.5455, 0.2727, 0.4545, 0.2727, 0.4545, 0.2727, 0.5455, 0.2727, 0.5455, 0.3636, 0.4545, 0.3636, 0.4545, 0.3636, 0.5455, 0.3636, 0.5455, 0.4545, 0.4545, 0.4545, 0.4545, 0.4545, 0.5455, 0.4545, 0.5455, 0.5455, 0.4545, 0.5455, 0.4545, 0.5455, 0.5455, 0.5455, 0.5455, 0.6364, 0.4545, 0.6364, 0.4545, 0.6364, 0.5455, 0.6364, 0.5455, 0.7273, 0.4545, 0.7273, 0.4545, 0.7273, 0.5455, 0.7273, 0.5455, 0.8182, 0.4545, 0.8182, 0.4545, 0.8182, 0.5455, 0.8182, 0.5455, 0.9091, 0.4545, 0.9091, 0.5455, 0.0, 0.6364, 0.0, 0.6364, 0.09091, 0.5455, 0.09091, 0.5455, 0.09091, 0.6364, 0.09091, 0.6364, 0.1818, 0.5455, 0.1818, 0.5455, 0.1818, 0.6364, 0.1818, 0.6364, 0.2727, 0.5455, 0.2727, 0.5455, 0.2727, 0.6364, 0.2727, 0.6364, 0.3636, 0.5455, 0.3636, 0.5455, 0.3636, 0.6364, 0.3636, 0.6364, 0.4545, 0.5455, 0.4545, 0.5455, 0.4545, 0.6364, 0.4545, 0.6364, 0.5455, 0.5455, 0.5455, 0.5455, 0.5455, 0.6364, 0.5455, 0.6364, 0.6364, 0.5455, 0.6364, 0.5455, 0.6364, 0.6364, 0.6364, 0.6364, 0.7273, 0.5455, 0.7273, 0.5455, 0.7273, 0.6364, 0.7273, 0.6364, 0.8182, 0.5455, 0.8182, 0.5455, 0.8182, 0.6364, 0.8182, 0.6364, 0.9091, 0.5455, 0.9091, 0.6364, 0.0, 0.7273, 0.0, 0.7273, 0.09091, 0.6364, 0.09091, 0.6364, 0.09091, 0.7273, 0.09091, 0.7273, 0.1818, 0.6364, 0.1818, 0.6364, 0.1818, 0.7273, 0.1818, 0.7273, 0.2727, 0.6364, 0.2727, 0.6364, 0.2727, 0.7273, 0.2727, 0.7273, 0.3636, 0.6364, 0.3636, 0.6364, 0.3636, 0.7273, 0.3636, 0.7273, 0.4545, 0.6364, 0.4545, 0.6364, 0.4545, 0.7273, 0.4545, 0.7273, 0.5455, 0.6364, 0.5455, 0.6364, 0.5455, 0.7273, 0.5455, 0.7273, 0.6364, 0.6364, 0.6364, 0.6364, 0.6364, 0.7273, 0.6364, 0.7273, 0.7273, 0.6364, 0.7273, 0.6364, 0.7273, 0.7273, 0.7273, 0.7273, 0.8182, 0.6364, 0.8182, 0.6364, 0.8182, 0.7273, 0.8182, 0.7273, 0.9091, 0.6364, 0.9091, 0.7273, 0.0, 0.8182, 0.0, 0.8182, 0.09091, 0.7273, 0.09091, 0.7273, 0.09091, 0.8182, 0.09091, 0.8182, 0.1818, 0.7273, 0.1818, 0.7273, 0.1818, 0.8182, 0.1818, 0.8182, 0.2727, 0.7273, 0.2727, 0.7273, 0.2727, 0.8182, 0.2727, 0.8182, 0.3636, 0.7273, 0.3636, 0.7273, 0.3636, 0.8182, 0.3636, 0.8182, 0.4545, 0.7273, 0.4545, 0.7273, 0.4545, 0.8182, 0.4545, 0.8182, 0.5455, 0.7273, 0.5455, 0.7273, 0.5455, 0.8182, 0.5455, 0.8182, 0.6364, 0.7273, 0.6364, 0.7273, 0.6364, 0.8182, 0.6364, 0.8182, 0.7273, 0.7273, 0.7273, 0.7273, 0.7273, 0.8182, 0.7273, 0.8182, 0.8182, 0.7273, 0.8182, 0.7273, 0.8182, 0.8182, 0.8182, 0.8182, 0.9091, 0.7273, 0.9091, 0.8182, 0.0, 0.9091, 0.0, 0.9091, 0.09091, 0.8182, 0.09091, 0.8182, 0.09091, 0.9091, 0.09091, 0.9091, 0.1818, 0.8182, 0.1818, 0.8182, 0.1818, 0.9091, 0.1818, 0.9091, 0.2727, 0.8182, 0.2727, 0.8182, 0.2727, 0.9091, 0.2727, 0.9091, 0.3636, 0.8182, 0.3636, 0.8182, 0.3636, 0.9091, 0.3636, 0.9091, 0.4545, 0.8182, 0.4545, 0.8182, 0.4545, 0.9091, 0.4545, 0.9091, 0.5455, 0.8182, 0.5455, 0.8182, 0.5455, 0.9091, 0.5455, 0.9091, 0.6364, 0.8182, 0.6364, 0.8182, 0.6364, 0.9091, 0.6364, 0.9091, 0.7273, 0.8182, 0.7273, 0.8182, 0.7273, 0.9091, 0.7273, 0.9091, 0.8182, 0.8182, 0.8182, 0.8182, 0.8182, 0.9091, 0.8182, 0.9091, 0.9091, 0.8182, 0.9091, 0.9091, 0.0, 1.0, 0.0, 1.0, 0.09091, 0.9091, 0.09091, 0.9091, 0.09091, 1.0, 0.09091, 1.0, 0.1818, 0.9091, 0.1818, 0.9091, 0.1818, 1.0, 0.1818, 1.0, 0.2727, 0.9091, 0.2727, 0.9091, 0.2727, 1.0, 0.2727, 1.0, 0.3636, 0.9091, 0.3636, 0.9091, 0.3636, 1.0, 0.3636, 1.0, 0.4545, 0.9091, 0.4545, 0.9091, 0.4545, 1.0, 0.4545, 1.0, 0.5455, 0.9091, 0.5455, 0.9091, 0.5455, 1.0, 0.5455, 1.0, 0.6364, 0.9091, 0.6364, 0.9091, 0.6364, 1.0, 0.6364, 1.0, 0.7273, 0.9091, 0.7273, 0.9091, 0.7273, 1.0, 0.7273, 1.0, 0.8182, 0.9091, 0.8182, 0.9091, 0.8182, 1.0, 0.8182, 1.0, 0.9091, 0.9091, 0.9091])
me_plane_003.use_remesh_fix_poles = True
me_plane_003.use_remesh_preserve_attributes = False
me_plane_003.use_mirror_vertex_groups = False
me_plane_003.update()
me_plane_004 = bpy.data.meshes.new('Plane.004')
me_plane_004.from_pydata([(-1.0, -1.0, 0.0), (1.0, -1.0, 0.0), (-1.0, 1.0, 0.0), (1.0, 1.0, 0.3253), (-1.0, 0.8182, 0.0), (-1.0, 0.6364, 0.0), (-1.0, 0.4545, 0.0), (-1.0, 0.2727, 0.0), (-1.0, 0.09091, 0.0), (-1.0, -0.09091, 0.0), (-1.0, -0.2727, 0.0), (-1.0, -0.4545, 0.0), (-1.0, -0.6364, 0.0), (-1.0, -0.8182, 0.0), (-0.8182, -1.0, 0.0), (-0.6364, -1.0, 0.0), (-0.4545, -1.0, 0.0), (-0.2727, -1.0, 0.0), (-0.09091, -1.0, 0.0), (0.09091, -1.0, 0.0), (0.2727, -1.0, 0.0), (0.4545, -1.0, 0.0), (0.6364, -1.0, 0.0), (0.8182, -1.0, 0.0), (1.0, -0.8182, 0.0), (1.0, -0.6364, 0.0), (1.0, -0.4545, 0.0), (1.0, -0.2727, 0.0), (1.0, -0.09091, 0.0), (1.0, 0.09091, 0.0), (1.0, 0.2727, 0.0), (1.0, 0.4545, 0.0), (1.0, 0.6364, 1.986e-05), (1.0, 0.8182, 0.1638), (0.8182, 1.0, 0.258), (0.6364, 1.0, 0.1213), (0.4545, 1.0, 0.01325), (0.2727, 1.0, 0.0), (0.09091, 1.0, 0.0), (-0.09091, 1.0, 0.0), (-0.2727, 1.0, 0.0), (-0.4545, 1.0, 0.0), (-0.6364, 1.0, 0.0), (-0.8182, 1.0, 0.0), (-0.8182, -0.8182, 0.0), (-0.8182, -0.6364, 0.0), (-0.8182, -0.4545, 0.0), (-0.8182, -0.2727, 0.0), (-0.8182, -0.09091, 0.0), (-0.8182, 0.09091, 0.0), (-0.8182, 0.2727, 0.0), (-0.8182, 0.4545, 0.0), (-0.8182, 0.6364, 0.0), (-0.8182, 0.8182, 0.0), (-0.6364, -0.8182, 0.0), (-0.6364, -0.6364, 0.0), (-0.6364, -0.4545, 0.0), (-0.6364, -0.2727, 0.0), (-0.6364, -0.09091, 0.0), (-0.6364, 0.09091, 0.0), (-0.6364, 0.2727, 0.0), (-0.6364, 0.4545, 0.0), (-0.6364, 0.6364, 0.0), (-0.6364, 0.8182, 0.0), (-0.4545, -0.8182, 0.0), (-0.4545, -0.6364, 0.0), (-0.4545, -0.4545, 0.0), (-0.4545, -0.2727, 0.0), (-0.4545, -0.09091, 0.0), (-0.4545, 0.09091, 0.0), (-0.4545, 0.2727, 0.0), (-0.4545, 0.4545, 0.0), (-0.4545, 0.6364, 0.0), (-0.4545, 0.8182, 0.0), (-0.2727, -0.8182, 0.0), (-0.2727, -0.6364, 0.0), (-0.2727, -0.4545, 0.0), (-0.2727, -0.2727, 0.0), (-0.2727, -0.09091, 0.0), (-0.2727, 0.09091, 0.0), (-0.2727, 0.2727, 0.0), (-0.2727, 0.4545, 0.0), (-0.2727, 0.6364, 0.0), (-0.2727, 0.8182, 0.0), (-0.09091, -0.8182, 0.0), (-0.09091, -0.6364, 0.0), (-0.09091, -0.4545, 0.0), (-0.09091, -0.2727, 0.0), (-0.09091, -0.09091, 0.0), (-0.09091, 0.09091, 0.0), (-0.09091, 0.2727, 0.0), (-0.09091, 0.4545, 0.0), (-0.09091, 0.6364, 0.0), (-0.09091, 0.8182, 0.0), (0.09091, -0.8182, 0.0), (0.09091, -0.6364, 0.0), (0.09091, -0.4545, 0.0), (0.09091, -0.2727, 0.0), (0.09091, -0.09091, 0.0), (0.09091, 0.09091, 0.0), (0.09091, 0.2727, 0.0), (0.09091, 0.4545, 0.0), (0.09091, 0.6364, 0.0), (0.09091, 0.8182, 0.0), (0.2727, -0.8182, 0.0), (0.2727, -0.6364, 0.0), (0.2727, -0.4545, 0.0), (0.2727, -0.2727, 0.0), (0.2727, -0.09091, 0.0), (0.2727, 0.09091, 0.0), (0.2727, 0.2727, 0.0), (0.2727, 0.4545, 0.0), (0.2727, 0.6364, 0.0), (0.2727, 0.8182, 0.0), (0.4545, -0.8182, 0.0), (0.4545, -0.6364, 0.0), (0.4545, -0.4545, 0.0), (0.4545, -0.2727, 0.0), (0.4545, -0.09091, 0.0), (0.4545, 0.09091, 0.0), (0.4545, 0.2727, 0.0), (0.4545, 0.4545, 0.0), (0.4545, 0.6364, 0.0), (0.4545, 0.8182, 0.0), (0.6364, -0.8182, 0.0), (0.6364, -0.6364, 0.0), (0.6364, -0.4545, 0.0), (0.6364, -0.2727, 0.0), (0.6364, -0.09091, 0.0), (0.6364, 0.09091, 0.0), (0.6364, 0.2727, 0.0), (0.6364, 0.4545, 0.0), (0.6364, 0.6364, 0.0), (0.6364, 0.8182, 0.04421), (0.8182, -0.8182, 0.0), (0.8182, -0.6364, 0.0), (0.8182, -0.4545, 0.0), (0.8182, -0.2727, 0.0), (0.8182, -0.09091, 0.0), (0.8182, 0.09091, 0.0), (0.8182, 0.2727, 0.0), (0.8182, 0.4545, 0.0), (0.8182, 0.6364, 0.0), (0.8182, 0.8182, 0.1252)], [], [(143, 33, 3, 34), (4, 53, 43, 2), (53, 63, 42, 43), (63, 73, 41, 42), (73, 83, 40, 41), (83, 93, 39, 40), (93, 103, 38, 39), (103, 113, 37, 38), (113, 123, 36, 37), (123, 133, 35, 36), (133, 143, 34, 35), (0, 14, 44, 13), (13, 44, 45, 12), (12, 45, 46, 11), (11, 46, 47, 10), (10, 47, 48, 9), (9, 48, 49, 8), (8, 49, 50, 7), (7, 50, 51, 6), (6, 51, 52, 5), (5, 52, 53, 4), (14, 15, 54, 44), (44, 54, 55, 45), (45, 55, 56, 46), (46, 56, 57, 47), (47, 57, 58, 48), (48, 58, 59, 49), (49, 59, 60, 50), (50, 60, 61, 51), (51, 61, 62, 52), (52, 62, 63, 53), (15, 16, 64, 54), (54, 64, 65, 55), (55, 65, 66, 56), (56, 66, 67, 57), (57, 67, 68, 58), (58, 68, 69, 59), (59, 69, 70, 60), (60, 70, 71, 61), (61, 71, 72, 62), (62, 72, 73, 63), (16, 17, 74, 64), (64, 74, 75, 65), (65, 75, 76, 66), (66, 76, 77, 67), (67, 77, 78, 68), (68, 78, 79, 69), (69, 79, 80, 70), (70, 80, 81, 71), (71, 81, 82, 72), (72, 82, 83, 73), (17, 18, 84, 74), (74, 84, 85, 75), (75, 85, 86, 76), (76, 86, 87, 77), (77, 87, 88, 78), (78, 88, 89, 79), (79, 89, 90, 80), (80, 90, 91, 81), (81, 91, 92, 82), (82, 92, 93, 83), (18, 19, 94, 84), (84, 94, 95, 85), (85, 95, 96, 86), (86, 96, 97, 87), (87, 97, 98, 88), (88, 98, 99, 89), (89, 99, 100, 90), (90, 100, 101, 91), (91, 101, 102, 92), (92, 102, 103, 93), (19, 20, 104, 94), (94, 104, 105, 95), (95, 105, 106, 96), (96, 106, 107, 97), (97, 107, 108, 98), (98, 108, 109, 99), (99, 109, 110, 100), (100, 110, 111, 101), (101, 111, 112, 102), (102, 112, 113, 103), (20, 21, 114, 104), (104, 114, 115, 105), (105, 115, 116, 106), (106, 116, 117, 107), (107, 117, 118, 108), (108, 118, 119, 109), (109, 119, 120, 110), (110, 120, 121, 111), (111, 121, 122, 112), (112, 122, 123, 113), (21, 22, 124, 114), (114, 124, 125, 115), (115, 125, 126, 116), (116, 126, 127, 117), (117, 127, 128, 118), (118, 128, 129, 119), (119, 129, 130, 120), (120, 130, 131, 121), (121, 131, 132, 122), (122, 132, 133, 123), (22, 23, 134, 124), (124, 134, 135, 125), (125, 135, 136, 126), (126, 136, 137, 127), (127, 137, 138, 128), (128, 138, 139, 129), (129, 139, 140, 130), (130, 140, 141, 131), (131, 141, 142, 132), (132, 142, 143, 133), (23, 1, 24, 134), (134, 24, 25, 135), (135, 25, 26, 136), (136, 26, 27, 137), (137, 27, 28, 138), (138, 28, 29, 139), (139, 29, 30, 140), (140, 30, 31, 141), (141, 31, 32, 142), (142, 32, 33, 143)])
me_plane_004.polygons.foreach_set('use_smooth', [True] * 121)
_uv = me_plane_004.uv_layers.new(name='UVMap')
_uv.uv.foreach_set('vector', [0.8994, 0.901, 0.9903, 0.9017, 0.9906, 0.9942, 0.8996, 0.9932, -0.007524, 0.8969, 0.08309, 0.8972, 0.08247, 0.988, -0.008143, 0.9877, 0.08309, 0.8972, 0.1737, 0.8975, 0.1731, 0.9883, 0.08247, 0.988, 0.1737, 0.8975, 0.2643, 0.8977, 0.2637, 0.9886, 0.1731, 0.9883, 0.2643, 0.8977, 0.3549, 0.898, 0.3543, 0.9889, 0.2637, 0.9886, 0.3549, 0.898, 0.4456, 0.8983, 0.4449, 0.9892, 0.3543, 0.9889, 0.4456, 0.8983, 0.5362, 0.8986, 0.5356, 0.9894, 0.4449, 0.9892, 0.5362, 0.8986, 0.6268, 0.8989, 0.6262, 0.9897, 0.5356, 0.9894, 0.6268, 0.8989, 0.7174, 0.8992, 0.7169, 0.9902, 0.6262, 0.9897, 0.7174, 0.8992, 0.8083, 0.8999, 0.8082, 0.9916, 0.7169, 0.9902, 0.8083, 0.8999, 0.8994, 0.901, 0.8996, 0.9932, 0.8082, 0.9916, -0.001338, -0.01159, 0.08928, -0.01131, 0.08866, 0.07954, -0.001957, 0.07926, -0.001957, 0.07926, 0.08866, 0.07954, 0.08804, 0.1704, -0.002576, 0.1701, -0.002576, 0.1701, 0.08804, 0.1704, 0.08742, 0.2612, -0.003194, 0.261, -0.003194, 0.261, 0.08742, 0.2612, 0.0868, 0.3521, -0.003813, 0.3518, -0.003813, 0.3518, 0.0868, 0.3521, 0.08619, 0.4429, -0.004431, 0.4426, -0.004431, 0.4426, 0.08619, 0.4429, 0.08557, 0.5338, -0.00505, 0.5335, -0.00505, 0.5335, 0.08557, 0.5338, 0.08495, 0.6246, -0.005669, 0.6243, -0.005669, 0.6243, 0.08495, 0.6246, 0.08433, 0.7155, -0.006287, 0.7152, -0.006287, 0.7152, 0.08433, 0.7155, 0.08371, 0.8063, -0.006906, 0.806, -0.006906, 0.806, 0.08371, 0.8063, 0.08309, 0.8972, -0.007524, 0.8969, 0.08928, -0.01131, 0.1799, -0.01102, 0.1793, 0.07983, 0.08866, 0.07954, 0.08866, 0.07954, 0.1793, 0.07983, 0.1787, 0.1707, 0.08804, 0.1704, 0.08804, 0.1704, 0.1787, 0.1707, 0.178, 0.2615, 0.08742, 0.2612, 0.08742, 0.2612, 0.178, 0.2615, 0.1774, 0.3524, 0.0868, 0.3521, 0.0868, 0.3521, 0.1774, 0.3524, 0.1768, 0.4432, 0.08619, 0.4429, 0.08619, 0.4429, 0.1768, 0.4432, 0.1762, 0.5341, 0.08557, 0.5338, 0.08557, 0.5338, 0.1762, 0.5341, 0.1756, 0.6249, 0.08495, 0.6246, 0.08495, 0.6246, 0.1756, 0.6249, 0.1749, 0.7158, 0.08433, 0.7155, 0.08433, 0.7155, 0.1749, 0.7158, 0.1743, 0.8066, 0.08371, 0.8063, 0.08371, 0.8063, 0.1743, 0.8066, 0.1737, 0.8975, 0.08309, 0.8972, 0.1799, -0.01102, 0.2705, -0.01074, 0.2699, 0.08011, 0.1793, 0.07983, 0.1793, 0.07983, 0.2699, 0.08011, 0.2693, 0.171, 0.1787, 0.1707, 0.1787, 0.1707, 0.2693, 0.171, 0.2687, 0.2618, 0.178, 0.2615, 0.178, 0.2615, 0.2687, 0.2618, 0.268, 0.3527, 0.1774, 0.3524, 0.1774, 0.3524, 0.268, 0.3527, 0.2674, 0.4435, 0.1768, 0.4432, 0.1768, 0.4432, 0.2674, 0.4435, 0.2668, 0.5344, 0.1762, 0.5341, 0.1762, 0.5341, 0.2668, 0.5344, 0.2662, 0.6252, 0.1756, 0.6249, 0.1756, 0.6249, 0.2662, 0.6252, 0.2656, 0.716, 0.1749, 0.7158, 0.1749, 0.7158, 0.2656, 0.716, 0.2649, 0.8069, 0.1743, 0.8066, 0.1743, 0.8066, 0.2649, 0.8069, 0.2643, 0.8977, 0.1737, 0.8975, 0.2705, -0.01074, 0.3611, -0.01045, 0.3605, 0.0804, 0.2699, 0.08011, 0.2699, 0.08011, 0.3605, 0.0804, 0.3599, 0.1712, 0.2693, 0.171, 0.2693, 0.171, 0.3599, 0.1712, 0.3593, 0.2621, 0.2687, 0.2618, 0.2687, 0.2618, 0.3593, 0.2621, 0.3587, 0.3529, 0.268, 0.3527, 0.268, 0.3527, 0.3587, 0.3529, 0.358, 0.4438, 0.2674, 0.4435, 0.2674, 0.4435, 0.358, 0.4438, 0.3574, 0.5346, 0.2668, 0.5344, 0.2668, 0.5344, 0.3574, 0.5346, 0.3568, 0.6255, 0.2662, 0.6252, 0.2662, 0.6252, 0.3568, 0.6255, 0.3562, 0.7163, 0.2656, 0.716, 0.2656, 0.716, 0.3562, 0.7163, 0.3556, 0.8072, 0.2649, 0.8069, 0.2649, 0.8069, 0.3556, 0.8072, 0.3549, 0.898, 0.2643, 0.8977, 0.3611, -0.01045, 0.4517, -0.01017, 0.4511, 0.08068, 0.3605, 0.0804, 0.3605, 0.0804, 0.4511, 0.08068, 0.4505, 0.1715, 0.3599, 0.1712, 0.3599, 0.1712, 0.4505, 0.1715, 0.4499, 0.2624, 0.3593, 0.2621, 0.3593, 0.2621, 0.4499, 0.2624, 0.4493, 0.3532, 0.3587, 0.3529, 0.3587, 0.3529, 0.4493, 0.3532, 0.4487, 0.4441, 0.358, 0.4438, 0.358, 0.4438, 0.4487, 0.4441, 0.448, 0.5349, 0.3574, 0.5346, 0.3574, 0.5346, 0.448, 0.5349, 0.4474, 0.6258, 0.3568, 0.6255, 0.3568, 0.6255, 0.4474, 0.6258, 0.4468, 0.7166, 0.3562, 0.7163, 0.3562, 0.7163, 0.4468, 0.7166, 0.4462, 0.8075, 0.3556, 0.8072, 0.3556, 0.8072, 0.4462, 0.8075, 0.4456, 0.8983, 0.3549, 0.898, 0.4517, -0.01017, 0.5424, -0.009882, 0.5417, 0.08097, 0.4511, 0.08068, 0.4511, 0.08068, 0.5417, 0.08097, 0.5411, 0.1718, 0.4505, 0.1715, 0.4505, 0.1715, 0.5411, 0.1718, 0.5405, 0.2627, 0.4499, 0.2624, 0.4499, 0.2624, 0.5405, 0.2627, 0.5399, 0.3535, 0.4493, 0.3532, 0.4493, 0.3532, 0.5399, 0.3535, 0.5393, 0.4444, 0.4487, 0.4441, 0.4487, 0.4441, 0.5393, 0.4444, 0.5387, 0.5352, 0.448, 0.5349, 0.448, 0.5349, 0.5387, 0.5352, 0.538, 0.6261, 0.4474, 0.6258, 0.4474, 0.6258, 0.538, 0.6261, 0.5374, 0.7169, 0.4468, 0.7166, 0.4468, 0.7166, 0.5374, 0.7169, 0.5368, 0.8078, 0.4462, 0.8075, 0.4462, 0.8075, 0.5368, 0.8078, 0.5362, 0.8986, 0.4456, 0.8983, 0.5424, -0.009882, 0.633, -0.009597, 0.6324, 0.08125, 0.5417, 0.08097, 0.5417, 0.08097, 0.6324, 0.08125, 0.6317, 0.1721, 0.5411, 0.1718, 0.5411, 0.1718, 0.6317, 0.1721, 0.6311, 0.2629, 0.5405, 0.2627, 0.5405, 0.2627, 0.6311, 0.2629, 0.6305, 0.3538, 0.5399, 0.3535, 0.5399, 0.3535, 0.6305, 0.3538, 0.6299, 0.4446, 0.5393, 0.4444, 0.5393, 0.4444, 0.6299, 0.4446, 0.6293, 0.5355, 0.5387, 0.5352, 0.5387, 0.5352, 0.6293, 0.5355, 0.6287, 0.6263, 0.538, 0.6261, 0.538, 0.6261, 0.6287, 0.6263, 0.628, 0.7172, 0.5374, 0.7169, 0.5374, 0.7169, 0.628, 0.7172, 0.6274, 0.808, 0.5368, 0.8078, 0.5368, 0.8078, 0.6274, 0.808, 0.6268, 0.8989, 0.5362, 0.8986, 0.633, -0.009597, 0.7236, -0.009312, 0.723, 0.08154, 0.6324, 0.08125, 0.6324, 0.08125, 0.723, 0.08154, 0.7224, 0.1724, 0.6317, 0.1721, 0.6317, 0.1721, 0.7224, 0.1724, 0.7217, 0.2632, 0.6311, 0.2629, 0.6311, 0.2629, 0.7217, 0.2632, 0.7211, 0.3541, 0.6305, 0.3538, 0.6305, 0.3538, 0.7211, 0.3541, 0.7205, 0.4449, 0.6299, 0.4446, 0.6299, 0.4446, 0.7205, 0.4449, 0.7199, 0.5358, 0.6293, 0.5355, 0.6293, 0.5355, 0.7199, 0.5358, 0.7193, 0.6266, 0.6287, 0.6263, 0.6287, 0.6263, 0.7193, 0.6266, 0.7186, 0.7175, 0.628, 0.7172, 0.628, 0.7172, 0.7186, 0.7175, 0.718, 0.8083, 0.6274, 0.808, 0.6274, 0.808, 0.718, 0.8083, 0.7174, 0.8992, 0.6268, 0.8989, 0.7236, -0.009312, 0.8142, -0.009027, 0.8136, 0.08182, 0.723, 0.08154, 0.723, 0.08154, 0.8136, 0.08182, 0.813, 0.1727, 0.7224, 0.1724, 0.7224, 0.1724, 0.813, 0.1727, 0.8124, 0.2635, 0.7217, 0.2632, 0.7217, 0.2632, 0.8124, 0.2635, 0.8117, 0.3544, 0.7211, 0.3541, 0.7211, 0.3541, 0.8117, 0.3544, 0.8111, 0.4452, 0.7205, 0.4449, 0.7205, 0.4449, 0.8111, 0.4452, 0.8105, 0.5361, 0.7199, 0.5358, 0.7199, 0.5358, 0.8105, 0.5361, 0.8099, 0.6269, 0.7193, 0.6266, 0.7193, 0.6266, 0.8099, 0.6269, 0.8093, 0.7178, 0.7186, 0.7175, 0.7186, 0.7175, 0.8093, 0.7178, 0.8086, 0.8086, 0.718, 0.8083, 0.718, 0.8083, 0.8086, 0.8086, 0.8083, 0.8999, 0.7174, 0.8992, 0.8142, -0.009027, 0.9048, -0.008742, 0.9042, 0.08211, 0.8136, 0.08182, 0.8136, 0.08182, 0.9042, 0.08211, 0.9036, 0.173, 0.813, 0.1727, 0.813, 0.1727, 0.9036, 0.173, 0.903, 0.2638, 0.8124, 0.2635, 0.8124, 0.2635, 0.903, 0.2638, 0.9024, 0.3547, 0.8117, 0.3544, 0.8117, 0.3544, 0.9024, 0.3547, 0.9017, 0.4455, 0.8111, 0.4452, 0.8111, 0.4452, 0.9017, 0.4455, 0.9011, 0.5363, 0.8105, 0.5361, 0.8105, 0.5361, 0.9011, 0.5363, 0.9005, 0.6272, 0.8099, 0.6269, 0.8099, 0.6269, 0.9005, 0.6272, 0.8999, 0.718, 0.8093, 0.7178, 0.8093, 0.7178, 0.8999, 0.718, 0.8993, 0.8089, 0.8086, 0.8086, 0.8086, 0.8086, 0.8993, 0.8089, 0.8994, 0.901, 0.8083, 0.8999, 0.9048, -0.008742, 0.9954, -0.008457, 0.9948, 0.08239, 0.9042, 0.08211, 0.9042, 0.08211, 0.9948, 0.08239, 0.9942, 0.1732, 0.9036, 0.173, 0.9036, 0.173, 0.9942, 0.1732, 0.9936, 0.2641, 0.903, 0.2638, 0.903, 0.2638, 0.9936, 0.2641, 0.993, 0.3549, 0.9024, 0.3547, 0.9024, 0.3547, 0.993, 0.3549, 0.9924, 0.4458, 0.9017, 0.4455, 0.9017, 0.4455, 0.9924, 0.4458, 0.9917, 0.5366, 0.9011, 0.5363, 0.9011, 0.5363, 0.9917, 0.5366, 0.9911, 0.6275, 0.9005, 0.6272, 0.9005, 0.6272, 0.9911, 0.6275, 0.9905, 0.7183, 0.8999, 0.718, 0.8999, 0.718, 0.9905, 0.7183, 0.9899, 0.8092, 0.8993, 0.8089, 0.8993, 0.8089, 0.9899, 0.8092, 0.9903, 0.9017, 0.8994, 0.901])
me_plane_004.materials.append(mat_paper)
me_plane_004.use_remesh_fix_poles = True
me_plane_004.use_remesh_preserve_attributes = False
me_plane_004.use_mirror_vertex_groups = False
me_plane_004.update()
me_plane_005 = bpy.data.meshes.new('Plane.005')
me_plane_005.from_pydata([(-1.0, -1.0, 0.0), (1.0, -1.0, 0.0), (-1.0, 1.0, 1.185), (1.0, 1.0, 1.185), (-1.0, 0.6988, 0.0), (-1.0, 1.0, 0.3012), (-1.0, 0.7511, 0.004576), (-1.0, 0.8018, 0.01817), (-1.0, 0.8494, 0.04036), (-1.0, 0.8924, 0.07047), (-1.0, 0.9295, 0.1076), (-1.0, 0.9596, 0.1506), (-1.0, 0.9818, 0.1982), (-1.0, 0.9954, 0.2489), (1.0, 1.0, 0.3012), (1.0, 0.6988, 0.0), (1.0, 0.9954, 0.2489), (1.0, 0.9818, 0.1982), (1.0, 0.9596, 0.1506), (1.0, 0.9295, 0.1076), (1.0, 0.8924, 0.07047), (1.0, 0.8494, 0.04036), (1.0, 0.8018, 0.01817), (1.0, 0.7511, 0.004576)], [], [(5, 14, 3, 2), (14, 5, 13, 16), (16, 13, 12, 17), (17, 12, 11, 18), (18, 11, 10, 19), (19, 10, 9, 20), (20, 9, 8, 21), (21, 8, 7, 22), (22, 7, 6, 23), (23, 6, 4, 15), (0, 1, 15, 4)])
me_plane_005.polygons.foreach_set('use_smooth', [True] * 11)
_uv = me_plane_005.uv_layers.new(name='UVMap')
_uv.uv.foreach_set('vector', [0.0, 1.0, 1.0, 1.0, 1.0, 1.0, 0.0, 1.0, 1.0, 1.0, 0.0, 1.0, 0.0, 1.0, 1.0, 1.0, 1.0, 1.0, 0.0, 1.0, 0.0, 1.0, 1.0, 1.0, 1.0, 1.0, 0.0, 1.0, 0.0, 1.0, 1.0, 1.0, 1.0, 1.0, 0.0, 1.0, 0.0, 1.0, 1.0, 1.0, 1.0, 1.0, 0.0, 1.0, 0.0, 0.9462, 1.0, 0.9462, 1.0, 0.9462, 0.0, 0.9462, 0.0, 0.9247, 1.0, 0.9247, 1.0, 0.9247, 0.0, 0.9247, 0.0, 0.9009, 1.0, 0.9009, 1.0, 0.9009, 0.0, 0.9009, 0.0, 0.8755, 1.0, 0.8755, 1.0, 0.8755, 0.0, 0.8755, 0.0, 0.8494, 1.0, 0.8494, 0.0, 0.0, 1.0, 0.0, 1.0, 0.8494, 0.0, 0.8494])
me_plane_005.materials.append(mat_material_001)
me_plane_005.use_remesh_fix_poles = True
me_plane_005.use_remesh_preserve_attributes = False
me_plane_005.use_mirror_vertex_groups = False
me_plane_005.update()

# ---- objects
ob_camera = bpy.data.objects.new('Camera', cam_camera)
ob_plane_002 = bpy.data.objects.new('Plane.002', me_plane_002)
ob_plane_003 = bpy.data.objects.new('Plane.003', me_plane_003)
ob_area = bpy.data.objects.new('Area', light_area)
ob_area_001 = bpy.data.objects.new('Area.001', light_area_001)
ob_plane_001 = bpy.data.objects.new('Plane.001', me_plane_004)
ob_plane_004 = bpy.data.objects.new('Plane.004', me_plane_004)
ob_plane_005 = bpy.data.objects.new('Plane.005', me_plane_004)
ob_plane = bpy.data.objects.new('Plane', me_plane_005)

# ---- transforms, parenting, visibility, modifiers, constraints
ob_camera.location = (-0.2243, -0.5965, 2.296)
ob_camera.rotation_euler = (0.4618, -2.145e-08, -0.3549)
ob_camera.lock_rotations_4d = False
ob_camera.empty_display_type = 'ARROWS'
ob_camera.color = (0.0, 0.0, 0.0, 0.0)
ob_camera.display_type = 'WIRE'
ob_camera.lineart.crease_threshold = 0.0
ob_plane_002.location = (-0.02542, 0.01067, 0.01603)
ob_plane_002.rotation_euler = (0.0, -0.0, 0.02037)
ob_plane_002.scale = (0.9999, 1.4, 1.0)
ob_plane_002.lineart.crease_threshold = 0.0
ob_plane_003.location = (-0.02542, 0.01067, -0.02239)
ob_plane_003.rotation_euler = (0.0, -0.0, 0.02037)
ob_plane_003.scale = (1.0, 1.525, 1.0)
ob_plane_003.lineart.crease_threshold = 0.0
ob_area.location = (0.0, 0.0, 4.116)
ob_area.scale = (8.0, 8.0, 8.0)
ob_area.lineart.crease_threshold = 0.0
ob_area_001.location = (-3.315, -0.1476, 2.49)
ob_area_001.rotation_euler = (-0.6657, -0.5917, 0.9096)
ob_area_001.scale = (2.093, 2.093, 2.093)
ob_area_001.lineart.crease_threshold = 0.0
ob_plane_001.location = (-0.02542, 0.01067, 0.01603)
ob_plane_001.rotation_euler = (0.0, -0.0, 0.02037)
ob_plane_001.scale = (0.9999, 1.4, 1.0)
ob_plane_001.lineart.crease_threshold = 0.0
ob_plane_004.location = (-0.02939, 0.01238, 0.02029)
ob_plane_004.rotation_euler = (0.0, -0.0, 0.0004537)
ob_plane_004.scale = (0.9999, 1.4, 1.0)
ob_plane_004.lineart.crease_threshold = 0.0
ob_plane_005.location = (-0.03217, 0.01124, 0.06436)
ob_plane_005.rotation_euler = (0.0, -0.0, 0.05837)
ob_plane_005.scale = (0.9999, 1.4, 1.0)
ob_plane_005.lineart.crease_threshold = 0.0
ob_plane.location = (0.0, 0.0, 0.0)
ob_plane.scale = (8.841, 8.841, 8.841)
ob_plane.lineart.crease_threshold = 0.0

# ---- collection membership
col_collection.objects.link(ob_camera)
col_collection.objects.link(ob_plane_002)
col_collection.objects.link(ob_plane_003)
col_collection.objects.link(ob_area)
col_collection.objects.link(ob_area_001)
col_collection.objects.link(ob_plane_001)
col_collection.objects.link(ob_plane_004)
col_collection.objects.link(ob_plane_005)
col_collection.objects.link(ob_plane)

# ---- scene / render settings (as saved in the file)
scene.camera = ob_camera
scene.frame_start = 1; scene.frame_end = 30; scene.frame_set(28)
scene.render.engine = 'BLENDER_EEVEE_NEXT'
scene.cycles.use_denoising = False
scene.cycles.samples = 512
scene.cycles.sampling_pattern = 'TABULATED_SOBOL'
scene.cycles.use_adaptive_sampling = False
scene.cycles.use_light_tree = False
scene.eevee.taa_samples = 128
scene.eevee.taa_render_samples = 128
scene.view_settings.view_transform = 'Filmic'
bpy.context.view_layer.update()
